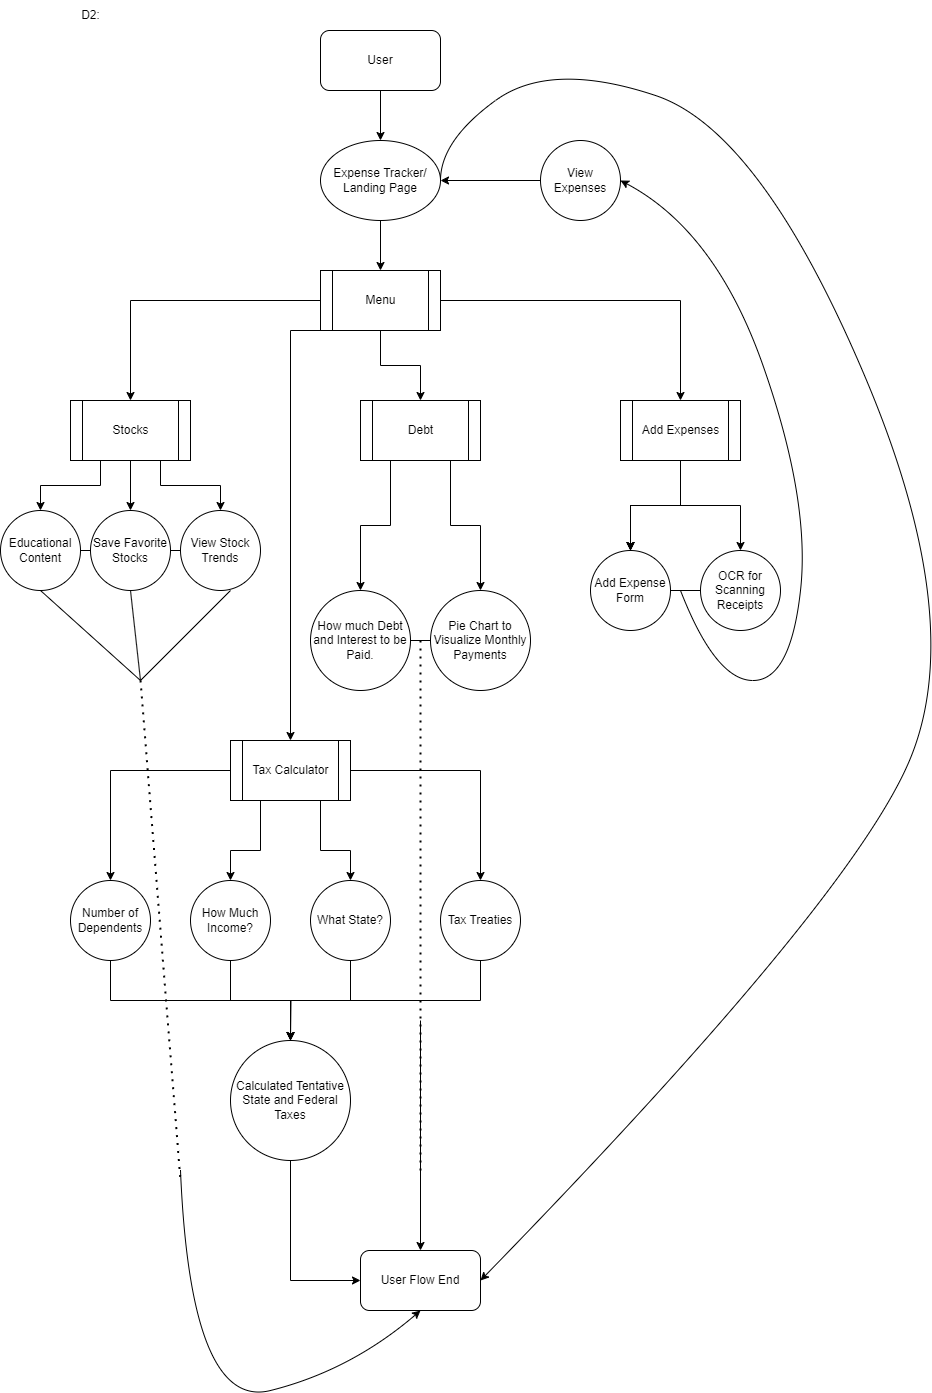

The diagram above was exported from draw.io. Its source (the exported page's mxGraphModel, read from the mxfile embedded in the PNG):
<mxGraphModel dx="1750" dy="870" grid="1" gridSize="10" guides="1" tooltips="1" connect="1" arrows="1" fold="1" page="1" pageScale="1" pageWidth="827" pageHeight="1169" background="#FFFFFF" math="0" shadow="0">
  <root>
    <mxCell id="0" />
    <mxCell id="1" parent="0" />
    <mxCell id="S7FFGJvSmAJaiYcgk7A--1" value="D2:" style="text;html=1;align=center;verticalAlign=middle;resizable=0;points=[];autosize=1;strokeColor=none;fillColor=none;" parent="1" vertex="1">
      <mxGeometry x="450" y="100" width="40" height="30" as="geometry" />
    </mxCell>
    <mxCell id="ReygfhNhFjsNJwo3BAic-2" style="edgeStyle=orthogonalEdgeStyle;rounded=0;orthogonalLoop=1;jettySize=auto;html=1;exitX=0.5;exitY=1;exitDx=0;exitDy=0;entryX=0.5;entryY=0;entryDx=0;entryDy=0;" parent="1" source="S7FFGJvSmAJaiYcgk7A--2" target="ReygfhNhFjsNJwo3BAic-1" edge="1">
      <mxGeometry relative="1" as="geometry" />
    </mxCell>
    <mxCell id="S7FFGJvSmAJaiYcgk7A--2" value="User" style="rounded=1;whiteSpace=wrap;html=1;" parent="1" vertex="1">
      <mxGeometry x="700" y="130" width="120" height="60" as="geometry" />
    </mxCell>
    <mxCell id="ReygfhNhFjsNJwo3BAic-4" style="edgeStyle=orthogonalEdgeStyle;rounded=0;orthogonalLoop=1;jettySize=auto;html=1;exitX=0.5;exitY=1;exitDx=0;exitDy=0;entryX=0.5;entryY=0;entryDx=0;entryDy=0;" parent="1" source="ReygfhNhFjsNJwo3BAic-1" target="ReygfhNhFjsNJwo3BAic-3" edge="1">
      <mxGeometry relative="1" as="geometry" />
    </mxCell>
    <mxCell id="ReygfhNhFjsNJwo3BAic-1" value="Expense Tracker/ Landing Page" style="ellipse;whiteSpace=wrap;html=1;" parent="1" vertex="1">
      <mxGeometry x="700" y="240" width="120" height="80" as="geometry" />
    </mxCell>
    <mxCell id="AsVHct5fZw3nauMxqsbH-25" style="edgeStyle=orthogonalEdgeStyle;rounded=0;orthogonalLoop=1;jettySize=auto;html=1;exitX=0;exitY=0.5;exitDx=0;exitDy=0;entryX=0.5;entryY=0;entryDx=0;entryDy=0;" parent="1" source="ReygfhNhFjsNJwo3BAic-3" target="ReygfhNhFjsNJwo3BAic-8" edge="1">
      <mxGeometry relative="1" as="geometry" />
    </mxCell>
    <mxCell id="AsVHct5fZw3nauMxqsbH-27" style="edgeStyle=orthogonalEdgeStyle;rounded=0;orthogonalLoop=1;jettySize=auto;html=1;exitX=0.5;exitY=1;exitDx=0;exitDy=0;entryX=0.5;entryY=0;entryDx=0;entryDy=0;" parent="1" source="ReygfhNhFjsNJwo3BAic-3" target="ReygfhNhFjsNJwo3BAic-19" edge="1">
      <mxGeometry relative="1" as="geometry" />
    </mxCell>
    <mxCell id="AsVHct5fZw3nauMxqsbH-28" style="edgeStyle=orthogonalEdgeStyle;rounded=0;orthogonalLoop=1;jettySize=auto;html=1;exitX=1;exitY=0.5;exitDx=0;exitDy=0;entryX=0.5;entryY=0;entryDx=0;entryDy=0;" parent="1" source="ReygfhNhFjsNJwo3BAic-3" target="ReygfhNhFjsNJwo3BAic-5" edge="1">
      <mxGeometry relative="1" as="geometry" />
    </mxCell>
    <mxCell id="AsVHct5fZw3nauMxqsbH-30" style="edgeStyle=orthogonalEdgeStyle;rounded=0;orthogonalLoop=1;jettySize=auto;html=1;exitX=0;exitY=1;exitDx=0;exitDy=0;entryX=0.5;entryY=0;entryDx=0;entryDy=0;" parent="1" source="ReygfhNhFjsNJwo3BAic-3" target="AsVHct5fZw3nauMxqsbH-6" edge="1">
      <mxGeometry relative="1" as="geometry">
        <Array as="points">
          <mxPoint x="670" y="430" />
        </Array>
      </mxGeometry>
    </mxCell>
    <mxCell id="ReygfhNhFjsNJwo3BAic-3" value="Menu" style="shape=process;whiteSpace=wrap;html=1;backgroundOutline=1;" parent="1" vertex="1">
      <mxGeometry x="700" y="370" width="120" height="60" as="geometry" />
    </mxCell>
    <mxCell id="AsVHct5fZw3nauMxqsbH-32" value="" style="edgeStyle=orthogonalEdgeStyle;rounded=0;orthogonalLoop=1;jettySize=auto;html=1;" parent="1" source="ReygfhNhFjsNJwo3BAic-5" target="AsVHct5fZw3nauMxqsbH-31" edge="1">
      <mxGeometry relative="1" as="geometry" />
    </mxCell>
    <mxCell id="AsVHct5fZw3nauMxqsbH-33" value="" style="edgeStyle=orthogonalEdgeStyle;rounded=0;orthogonalLoop=1;jettySize=auto;html=1;" parent="1" source="ReygfhNhFjsNJwo3BAic-5" target="AsVHct5fZw3nauMxqsbH-31" edge="1">
      <mxGeometry relative="1" as="geometry" />
    </mxCell>
    <mxCell id="AsVHct5fZw3nauMxqsbH-34" value="" style="edgeStyle=orthogonalEdgeStyle;rounded=0;orthogonalLoop=1;jettySize=auto;html=1;" parent="1" source="ReygfhNhFjsNJwo3BAic-5" target="AsVHct5fZw3nauMxqsbH-31" edge="1">
      <mxGeometry relative="1" as="geometry" />
    </mxCell>
    <mxCell id="AsVHct5fZw3nauMxqsbH-35" value="" style="edgeStyle=orthogonalEdgeStyle;rounded=0;orthogonalLoop=1;jettySize=auto;html=1;" parent="1" source="ReygfhNhFjsNJwo3BAic-5" target="AsVHct5fZw3nauMxqsbH-31" edge="1">
      <mxGeometry relative="1" as="geometry" />
    </mxCell>
    <mxCell id="AsVHct5fZw3nauMxqsbH-37" value="" style="edgeStyle=orthogonalEdgeStyle;rounded=0;orthogonalLoop=1;jettySize=auto;html=1;" parent="1" source="ReygfhNhFjsNJwo3BAic-5" target="AsVHct5fZw3nauMxqsbH-36" edge="1">
      <mxGeometry relative="1" as="geometry" />
    </mxCell>
    <mxCell id="ReygfhNhFjsNJwo3BAic-5" value="Add Expenses" style="shape=process;whiteSpace=wrap;html=1;backgroundOutline=1;" parent="1" vertex="1">
      <mxGeometry x="1000" y="500" width="120" height="60" as="geometry" />
    </mxCell>
    <mxCell id="ReygfhNhFjsNJwo3BAic-16" style="edgeStyle=orthogonalEdgeStyle;rounded=0;orthogonalLoop=1;jettySize=auto;html=1;exitX=0.5;exitY=1;exitDx=0;exitDy=0;" parent="1" source="ReygfhNhFjsNJwo3BAic-8" target="ReygfhNhFjsNJwo3BAic-10" edge="1">
      <mxGeometry relative="1" as="geometry" />
    </mxCell>
    <mxCell id="ReygfhNhFjsNJwo3BAic-17" style="edgeStyle=orthogonalEdgeStyle;rounded=0;orthogonalLoop=1;jettySize=auto;html=1;exitX=0.25;exitY=1;exitDx=0;exitDy=0;" parent="1" source="ReygfhNhFjsNJwo3BAic-8" target="ReygfhNhFjsNJwo3BAic-12" edge="1">
      <mxGeometry relative="1" as="geometry" />
    </mxCell>
    <mxCell id="ReygfhNhFjsNJwo3BAic-18" style="edgeStyle=orthogonalEdgeStyle;rounded=0;orthogonalLoop=1;jettySize=auto;html=1;exitX=0.75;exitY=1;exitDx=0;exitDy=0;entryX=0.5;entryY=0;entryDx=0;entryDy=0;" parent="1" source="ReygfhNhFjsNJwo3BAic-8" target="ReygfhNhFjsNJwo3BAic-13" edge="1">
      <mxGeometry relative="1" as="geometry" />
    </mxCell>
    <mxCell id="ReygfhNhFjsNJwo3BAic-8" value="Stocks" style="shape=process;whiteSpace=wrap;html=1;backgroundOutline=1;" parent="1" vertex="1">
      <mxGeometry x="450" y="500" width="120" height="60" as="geometry" />
    </mxCell>
    <mxCell id="ReygfhNhFjsNJwo3BAic-10" value="Save Favorite Stocks" style="ellipse;whiteSpace=wrap;html=1;" parent="1" vertex="1">
      <mxGeometry x="470" y="610" width="80" height="80" as="geometry" />
    </mxCell>
    <mxCell id="ReygfhNhFjsNJwo3BAic-12" value="Educational Content" style="ellipse;whiteSpace=wrap;html=1;" parent="1" vertex="1">
      <mxGeometry x="380" y="610" width="80" height="80" as="geometry" />
    </mxCell>
    <mxCell id="ReygfhNhFjsNJwo3BAic-13" value="View Stock Trends" style="ellipse;whiteSpace=wrap;html=1;" parent="1" vertex="1">
      <mxGeometry x="560" y="610" width="80" height="80" as="geometry" />
    </mxCell>
    <mxCell id="AsVHct5fZw3nauMxqsbH-4" style="edgeStyle=orthogonalEdgeStyle;rounded=0;orthogonalLoop=1;jettySize=auto;html=1;exitX=0.25;exitY=1;exitDx=0;exitDy=0;entryX=0.5;entryY=0;entryDx=0;entryDy=0;" parent="1" source="ReygfhNhFjsNJwo3BAic-19" target="AsVHct5fZw3nauMxqsbH-1" edge="1">
      <mxGeometry relative="1" as="geometry" />
    </mxCell>
    <mxCell id="AsVHct5fZw3nauMxqsbH-5" style="edgeStyle=orthogonalEdgeStyle;rounded=0;orthogonalLoop=1;jettySize=auto;html=1;exitX=0.75;exitY=1;exitDx=0;exitDy=0;entryX=0.5;entryY=0;entryDx=0;entryDy=0;" parent="1" source="ReygfhNhFjsNJwo3BAic-19" target="AsVHct5fZw3nauMxqsbH-2" edge="1">
      <mxGeometry relative="1" as="geometry" />
    </mxCell>
    <mxCell id="ReygfhNhFjsNJwo3BAic-19" value="Debt" style="shape=process;whiteSpace=wrap;html=1;backgroundOutline=1;" parent="1" vertex="1">
      <mxGeometry x="740" y="500" width="120" height="60" as="geometry" />
    </mxCell>
    <mxCell id="AsVHct5fZw3nauMxqsbH-1" value="How much Debt and Interest to be Paid." style="ellipse;whiteSpace=wrap;html=1;aspect=fixed;" parent="1" vertex="1">
      <mxGeometry x="690" y="690" width="100" height="100" as="geometry" />
    </mxCell>
    <mxCell id="AsVHct5fZw3nauMxqsbH-2" value="Pie Chart to Visualize Monthly Payments" style="ellipse;whiteSpace=wrap;html=1;aspect=fixed;" parent="1" vertex="1">
      <mxGeometry x="810" y="690" width="100" height="100" as="geometry" />
    </mxCell>
    <mxCell id="AsVHct5fZw3nauMxqsbH-23" style="edgeStyle=orthogonalEdgeStyle;rounded=0;orthogonalLoop=1;jettySize=auto;html=1;exitX=0.5;exitY=1;exitDx=0;exitDy=0;entryX=0.5;entryY=0;entryDx=0;entryDy=0;" parent="1" source="AsVHct5fZw3nauMxqsbH-3" target="AsVHct5fZw3nauMxqsbH-19" edge="1">
      <mxGeometry relative="1" as="geometry" />
    </mxCell>
    <mxCell id="AsVHct5fZw3nauMxqsbH-3" value="Number of Dependents" style="ellipse;whiteSpace=wrap;html=1;aspect=fixed;" parent="1" vertex="1">
      <mxGeometry x="450" y="980" width="80" height="80" as="geometry" />
    </mxCell>
    <mxCell id="AsVHct5fZw3nauMxqsbH-13" style="edgeStyle=orthogonalEdgeStyle;rounded=0;orthogonalLoop=1;jettySize=auto;html=1;exitX=0.25;exitY=1;exitDx=0;exitDy=0;entryX=0.5;entryY=0;entryDx=0;entryDy=0;" parent="1" source="AsVHct5fZw3nauMxqsbH-6" target="AsVHct5fZw3nauMxqsbH-8" edge="1">
      <mxGeometry relative="1" as="geometry">
        <Array as="points">
          <mxPoint x="640" y="950" />
          <mxPoint x="610" y="950" />
        </Array>
      </mxGeometry>
    </mxCell>
    <mxCell id="AsVHct5fZw3nauMxqsbH-14" style="edgeStyle=orthogonalEdgeStyle;rounded=0;orthogonalLoop=1;jettySize=auto;html=1;exitX=0.75;exitY=1;exitDx=0;exitDy=0;entryX=0.5;entryY=0;entryDx=0;entryDy=0;" parent="1" source="AsVHct5fZw3nauMxqsbH-6" target="AsVHct5fZw3nauMxqsbH-9" edge="1">
      <mxGeometry relative="1" as="geometry">
        <Array as="points">
          <mxPoint x="700" y="950" />
          <mxPoint x="730" y="950" />
        </Array>
      </mxGeometry>
    </mxCell>
    <mxCell id="AsVHct5fZw3nauMxqsbH-15" style="edgeStyle=orthogonalEdgeStyle;rounded=0;orthogonalLoop=1;jettySize=auto;html=1;exitX=0;exitY=0.5;exitDx=0;exitDy=0;entryX=0.5;entryY=0;entryDx=0;entryDy=0;" parent="1" source="AsVHct5fZw3nauMxqsbH-6" target="AsVHct5fZw3nauMxqsbH-3" edge="1">
      <mxGeometry relative="1" as="geometry" />
    </mxCell>
    <mxCell id="AsVHct5fZw3nauMxqsbH-16" style="edgeStyle=orthogonalEdgeStyle;rounded=0;orthogonalLoop=1;jettySize=auto;html=1;exitX=1;exitY=0.5;exitDx=0;exitDy=0;entryX=0.5;entryY=0;entryDx=0;entryDy=0;" parent="1" source="AsVHct5fZw3nauMxqsbH-6" target="AsVHct5fZw3nauMxqsbH-10" edge="1">
      <mxGeometry relative="1" as="geometry" />
    </mxCell>
    <mxCell id="AsVHct5fZw3nauMxqsbH-6" value="Tax Calculator" style="shape=process;whiteSpace=wrap;html=1;backgroundOutline=1;" parent="1" vertex="1">
      <mxGeometry x="610" y="840" width="120" height="60" as="geometry" />
    </mxCell>
    <mxCell id="AsVHct5fZw3nauMxqsbH-20" value="" style="edgeStyle=orthogonalEdgeStyle;rounded=0;orthogonalLoop=1;jettySize=auto;html=1;" parent="1" source="AsVHct5fZw3nauMxqsbH-8" target="AsVHct5fZw3nauMxqsbH-19" edge="1">
      <mxGeometry relative="1" as="geometry" />
    </mxCell>
    <mxCell id="AsVHct5fZw3nauMxqsbH-8" value="How Much Income?" style="ellipse;whiteSpace=wrap;html=1;aspect=fixed;" parent="1" vertex="1">
      <mxGeometry x="570" y="980" width="80" height="80" as="geometry" />
    </mxCell>
    <mxCell id="AsVHct5fZw3nauMxqsbH-22" style="edgeStyle=orthogonalEdgeStyle;rounded=0;orthogonalLoop=1;jettySize=auto;html=1;exitX=0.5;exitY=1;exitDx=0;exitDy=0;" parent="1" source="AsVHct5fZw3nauMxqsbH-9" edge="1">
      <mxGeometry relative="1" as="geometry">
        <mxPoint x="670" y="1140" as="targetPoint" />
      </mxGeometry>
    </mxCell>
    <mxCell id="AsVHct5fZw3nauMxqsbH-9" value="What State?" style="ellipse;whiteSpace=wrap;html=1;aspect=fixed;" parent="1" vertex="1">
      <mxGeometry x="690" y="980" width="80" height="80" as="geometry" />
    </mxCell>
    <mxCell id="AsVHct5fZw3nauMxqsbH-21" style="edgeStyle=orthogonalEdgeStyle;rounded=0;orthogonalLoop=1;jettySize=auto;html=1;exitX=0.5;exitY=1;exitDx=0;exitDy=0;" parent="1" source="AsVHct5fZw3nauMxqsbH-10" target="AsVHct5fZw3nauMxqsbH-19" edge="1">
      <mxGeometry relative="1" as="geometry" />
    </mxCell>
    <mxCell id="AsVHct5fZw3nauMxqsbH-10" value="Tax Treaties" style="ellipse;whiteSpace=wrap;html=1;aspect=fixed;" parent="1" vertex="1">
      <mxGeometry x="820" y="980" width="80" height="80" as="geometry" />
    </mxCell>
    <mxCell id="AsVHct5fZw3nauMxqsbH-48" style="edgeStyle=orthogonalEdgeStyle;rounded=0;orthogonalLoop=1;jettySize=auto;html=1;exitX=0.5;exitY=1;exitDx=0;exitDy=0;entryX=0;entryY=0.5;entryDx=0;entryDy=0;" parent="1" source="AsVHct5fZw3nauMxqsbH-19" target="AsVHct5fZw3nauMxqsbH-47" edge="1">
      <mxGeometry relative="1" as="geometry" />
    </mxCell>
    <mxCell id="AsVHct5fZw3nauMxqsbH-19" value="Calculated Tentative State and Federal Taxes" style="ellipse;whiteSpace=wrap;html=1;aspect=fixed;" parent="1" vertex="1">
      <mxGeometry x="610" y="1140" width="120" height="120" as="geometry" />
    </mxCell>
    <mxCell id="AsVHct5fZw3nauMxqsbH-31" value="Add Expense Form" style="ellipse;whiteSpace=wrap;html=1;" parent="1" vertex="1">
      <mxGeometry x="970" y="650" width="80" height="80" as="geometry" />
    </mxCell>
    <mxCell id="AsVHct5fZw3nauMxqsbH-36" value="OCR for Scanning Receipts" style="ellipse;whiteSpace=wrap;html=1;" parent="1" vertex="1">
      <mxGeometry x="1080" y="650" width="80" height="80" as="geometry" />
    </mxCell>
    <mxCell id="AsVHct5fZw3nauMxqsbH-46" style="edgeStyle=orthogonalEdgeStyle;rounded=0;orthogonalLoop=1;jettySize=auto;html=1;exitX=0;exitY=0.5;exitDx=0;exitDy=0;entryX=1;entryY=0.5;entryDx=0;entryDy=0;" parent="1" source="AsVHct5fZw3nauMxqsbH-38" target="ReygfhNhFjsNJwo3BAic-1" edge="1">
      <mxGeometry relative="1" as="geometry" />
    </mxCell>
    <mxCell id="AsVHct5fZw3nauMxqsbH-38" value="View Expenses" style="ellipse;whiteSpace=wrap;html=1;" parent="1" vertex="1">
      <mxGeometry x="920" y="240" width="80" height="80" as="geometry" />
    </mxCell>
    <mxCell id="AsVHct5fZw3nauMxqsbH-41" value="" style="endArrow=none;html=1;rounded=0;entryX=0;entryY=0.5;entryDx=0;entryDy=0;exitX=1;exitY=0.5;exitDx=0;exitDy=0;" parent="1" source="AsVHct5fZw3nauMxqsbH-31" target="AsVHct5fZw3nauMxqsbH-36" edge="1">
      <mxGeometry width="50" height="50" relative="1" as="geometry">
        <mxPoint x="1030" y="770" as="sourcePoint" />
        <mxPoint x="1080" y="720" as="targetPoint" />
      </mxGeometry>
    </mxCell>
    <mxCell id="AsVHct5fZw3nauMxqsbH-45" value="" style="curved=1;endArrow=classic;html=1;rounded=0;entryX=1;entryY=0.5;entryDx=0;entryDy=0;" parent="1" target="AsVHct5fZw3nauMxqsbH-38" edge="1">
      <mxGeometry width="50" height="50" relative="1" as="geometry">
        <mxPoint x="1060" y="690" as="sourcePoint" />
        <mxPoint x="1145" y="330" as="targetPoint" />
        <Array as="points">
          <mxPoint x="1095" y="780" />
          <mxPoint x="1170" y="780" />
          <mxPoint x="1190" y="600" />
          <mxPoint x="1095" y="330" />
        </Array>
      </mxGeometry>
    </mxCell>
    <mxCell id="AsVHct5fZw3nauMxqsbH-47" value="User Flow End" style="rounded=1;whiteSpace=wrap;html=1;" parent="1" vertex="1">
      <mxGeometry x="740" y="1350" width="120" height="60" as="geometry" />
    </mxCell>
    <mxCell id="AsVHct5fZw3nauMxqsbH-49" value="" style="endArrow=none;html=1;rounded=0;exitX=1;exitY=0.5;exitDx=0;exitDy=0;entryX=0;entryY=0.5;entryDx=0;entryDy=0;" parent="1" source="AsVHct5fZw3nauMxqsbH-1" target="AsVHct5fZw3nauMxqsbH-2" edge="1">
      <mxGeometry width="50" height="50" relative="1" as="geometry">
        <mxPoint x="790" y="930" as="sourcePoint" />
        <mxPoint x="840" y="880" as="targetPoint" />
      </mxGeometry>
    </mxCell>
    <mxCell id="AsVHct5fZw3nauMxqsbH-50" value="" style="endArrow=none;html=1;rounded=0;entryX=0;entryY=0.5;entryDx=0;entryDy=0;exitX=1;exitY=0.5;exitDx=0;exitDy=0;" parent="1" source="ReygfhNhFjsNJwo3BAic-12" target="ReygfhNhFjsNJwo3BAic-10" edge="1">
      <mxGeometry width="50" height="50" relative="1" as="geometry">
        <mxPoint x="440" y="765" as="sourcePoint" />
        <mxPoint x="490" y="715" as="targetPoint" />
      </mxGeometry>
    </mxCell>
    <mxCell id="AsVHct5fZw3nauMxqsbH-51" value="" style="endArrow=none;html=1;rounded=0;entryX=0;entryY=0.5;entryDx=0;entryDy=0;exitX=1;exitY=0.5;exitDx=0;exitDy=0;" parent="1" source="ReygfhNhFjsNJwo3BAic-10" target="ReygfhNhFjsNJwo3BAic-13" edge="1">
      <mxGeometry width="50" height="50" relative="1" as="geometry">
        <mxPoint x="810" y="770" as="sourcePoint" />
        <mxPoint x="860" y="720" as="targetPoint" />
      </mxGeometry>
    </mxCell>
    <mxCell id="AsVHct5fZw3nauMxqsbH-54" value="" style="endArrow=none;dashed=1;html=1;dashPattern=1 3;strokeWidth=2;rounded=0;" parent="1" edge="1">
      <mxGeometry width="50" height="50" relative="1" as="geometry">
        <mxPoint x="800" y="740" as="sourcePoint" />
        <mxPoint x="800" y="1270" as="targetPoint" />
      </mxGeometry>
    </mxCell>
    <mxCell id="AsVHct5fZw3nauMxqsbH-55" value="" style="endArrow=classic;html=1;rounded=0;entryX=0.5;entryY=0;entryDx=0;entryDy=0;" parent="1" target="AsVHct5fZw3nauMxqsbH-47" edge="1">
      <mxGeometry width="50" height="50" relative="1" as="geometry">
        <mxPoint x="800" y="1120" as="sourcePoint" />
        <mxPoint x="880" y="1220" as="targetPoint" />
      </mxGeometry>
    </mxCell>
    <mxCell id="AsVHct5fZw3nauMxqsbH-56" value="" style="endArrow=none;html=1;rounded=0;exitX=0.5;exitY=1;exitDx=0;exitDy=0;entryX=0.625;entryY=1;entryDx=0;entryDy=0;entryPerimeter=0;" parent="1" source="ReygfhNhFjsNJwo3BAic-12" target="ReygfhNhFjsNJwo3BAic-13" edge="1">
      <mxGeometry width="50" height="50" relative="1" as="geometry">
        <mxPoint x="485" y="780" as="sourcePoint" />
        <mxPoint x="535" y="730" as="targetPoint" />
        <Array as="points">
          <mxPoint x="520" y="780" />
        </Array>
      </mxGeometry>
    </mxCell>
    <mxCell id="AsVHct5fZw3nauMxqsbH-57" value="" style="endArrow=none;html=1;rounded=0;entryX=0.5;entryY=1;entryDx=0;entryDy=0;" parent="1" target="ReygfhNhFjsNJwo3BAic-10" edge="1">
      <mxGeometry width="50" height="50" relative="1" as="geometry">
        <mxPoint x="520" y="780" as="sourcePoint" />
        <mxPoint x="540" y="715" as="targetPoint" />
      </mxGeometry>
    </mxCell>
    <mxCell id="AsVHct5fZw3nauMxqsbH-59" value="" style="endArrow=none;dashed=1;html=1;dashPattern=1 3;strokeWidth=2;rounded=0;" parent="1" edge="1">
      <mxGeometry width="50" height="50" relative="1" as="geometry">
        <mxPoint x="520" y="780" as="sourcePoint" />
        <mxPoint x="560" y="1280" as="targetPoint" />
      </mxGeometry>
    </mxCell>
    <mxCell id="AsVHct5fZw3nauMxqsbH-60" value="" style="curved=1;endArrow=classic;html=1;rounded=0;entryX=0.5;entryY=1;entryDx=0;entryDy=0;" parent="1" target="AsVHct5fZw3nauMxqsbH-47" edge="1">
      <mxGeometry width="50" height="50" relative="1" as="geometry">
        <mxPoint x="560" y="1270" as="sourcePoint" />
        <mxPoint x="780" y="1470" as="targetPoint" />
        <Array as="points">
          <mxPoint x="570" y="1510" />
          <mxPoint x="730" y="1470" />
        </Array>
      </mxGeometry>
    </mxCell>
    <mxCell id="AsVHct5fZw3nauMxqsbH-61" value="" style="curved=1;endArrow=classic;html=1;rounded=0;exitX=1;exitY=0.5;exitDx=0;exitDy=0;entryX=1;entryY=0.5;entryDx=0;entryDy=0;" parent="1" source="ReygfhNhFjsNJwo3BAic-1" target="AsVHct5fZw3nauMxqsbH-47" edge="1">
      <mxGeometry width="50" height="50" relative="1" as="geometry">
        <mxPoint x="799.9964068711927" y="241.71572875253798" as="sourcePoint" />
        <mxPoint x="920" y="1370" as="targetPoint" />
        <Array as="points">
          <mxPoint x="820" y="240" />
          <mxPoint x="930" y="160" />
          <mxPoint x="1140" y="230" />
          <mxPoint x="1348" y="720" />
          <mxPoint x="1230" y="1000" />
        </Array>
      </mxGeometry>
    </mxCell>
  </root>
</mxGraphModel>